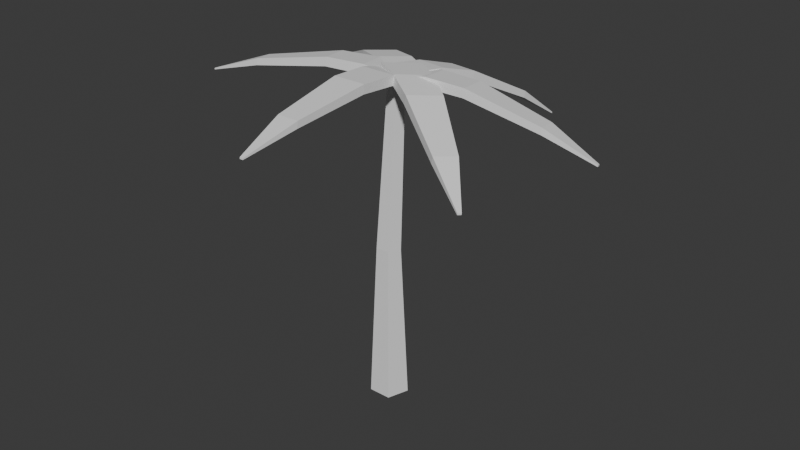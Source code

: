 # Source: PALM_TREE.blend  (saved by Blender 4.0.36; exported with 4.5.12 LTS)
import bpy
from mathutils import Matrix  # noqa: F401  (used for matrix-valued properties, if any)

bpy.ops.wm.read_factory_settings(use_empty=True)
scene = bpy.context.scene
scene.name = 'Scene'

# ---- collections
col_collection = bpy.data.collections.new('Collection'); scene.collection.children.link(col_collection)

# ---- world
world_world = bpy.data.worlds.new('World'); scene.world = world_world
world_world.use_nodes = True; world_world.node_tree.nodes.clear()
_N = world_world.node_tree.nodes; _L = world_world.node_tree.links
n0 = _N.new('ShaderNodeOutputWorld'); n0.name = 'World Output'; n0.location = (300, 300)
n1 = _N.new('ShaderNodeBackground'); n1.name = 'Background'; n1.location = (10, 300)
n1.inputs[0].default_value = (0.05088, 0.05088, 0.05088, 1.0)
_L.new(n1.outputs[0], n0.inputs[0])
n0.is_active_output = True
world_world.color = (0.05088, 0.05088, 0.05088)
world_world.use_sun_shadow = False
world_world.sun_shadow_jitter_overblur = 0.0

# ---- meshes
me_circle = bpy.data.meshes.new('Circle')
me_circle.from_pydata([(0.0, 1.0, 0.0), (-0.9511, 0.309, 0.0), (-0.5878, -0.809, 0.0), (0.5878, -0.809, 0.0), (0.9511, 0.309, 0.0), (2.594e-09, 0.6186, 8.158), (-0.5922, 0.1912, 8.206), (-0.366, -0.5005, 8.285), (0.366, -0.5005, 8.285), (0.5922, 0.1912, 8.206), (1.773e-09, 1.027, 16.81), (-0.4048, 0.7384, 16.87), (-0.2502, 0.2721, 16.97), (0.2502, 0.2721, 16.97), (0.4048, 0.7384, 16.87)], [], [(1, 0, 4, 3, 2), (9, 5, 10, 14), (2, 3, 8, 7), (0, 1, 6, 5), (3, 4, 9, 8), (1, 2, 7, 6), (4, 0, 5, 9), (11, 12, 13, 14, 10), (7, 8, 13, 12), (5, 6, 11, 10), (8, 9, 14, 13), (6, 7, 12, 11)])
_uv = me_circle.uv_layers.new(name='UVMap')
_uv.uv.foreach_set('vector', [0.0, 0.0, 0.0, 0.0, 0.0, 0.0, 0.0, 0.0, 0.0, 0.0, 0.0, 0.0, 0.0, 0.0, 0.0, 0.0, 0.0, 0.0, 0.0, 0.0, 0.0, 0.0, 0.0, 0.0, 0.0, 0.0, 0.0, 0.0, 0.0, 0.0, 0.0, 0.0, 0.0, 0.0, 0.0, 0.0, 0.0, 0.0, 0.0, 0.0, 0.0, 0.0, 0.0, 0.0, 0.0, 0.0, 0.0, 0.0, 0.0, 0.0, 0.0, 0.0, 0.0, 0.0, 0.0, 0.0, 0.0, 0.0, 0.0, 0.0, 0.0, 0.0, 0.0, 0.0, 0.0, 0.0, 0.0, 0.0, 0.0, 0.0, 0.0, 0.0, 0.0, 0.0, 0.0, 0.0, 0.0, 0.0, 0.0, 0.0, 0.0, 0.0, 0.0, 0.0, 0.0, 0.0, 0.0, 0.0, 0.0, 0.0, 0.0, 0.0, 0.0, 0.0, 0.0, 0.0, 0.0, 0.0, 0.0, 0.0])
me_circle.update()
me_cube_001 = bpy.data.meshes.new('Cube.001')
me_cube_001.from_pydata([(-0.8597, -1.908, -0.3312), (-0.8597, -1.908, 0.1263), (-1.0, 1.908, -0.4745), (-1.0, 1.908, 0.06766), (0.8597, -1.908, -0.3312), (0.8597, -1.908, 0.1263), (1.0, 1.908, -0.4745), (1.0, 1.908, 0.06766), (-0.5665, -5.604, -1.281), (-0.5665, -5.604, -0.938), (0.5665, -5.604, -1.281), (0.5665, -5.604, -0.938), (-0.0909, -8.144, -2.239), (-0.0909, -8.144, -2.163), (0.0909, -8.144, -2.239), (0.0909, -8.144, -2.163), (-0.9298, 0.0, -0.2053), (-0.9298, 0.0, 0.2782), (0.9298, 0.0, -0.2053), (0.9298, 0.0, 0.2782)], [], [(16, 17, 3, 2), (2, 3, 7, 6), (18, 19, 5, 4), (5, 1, 9, 11), (16, 18, 4, 0), (19, 17, 1, 5), (8, 10, 14, 12), (4, 5, 11, 10), (1, 0, 8, 9), (0, 4, 10, 8), (14, 15, 13, 12), (9, 8, 12, 13), (11, 9, 13, 15), (10, 11, 15, 14), (7, 3, 17, 19), (2, 6, 18, 16), (6, 7, 19, 18), (0, 1, 17, 16)])
_uv = me_cube_001.uv_layers.new(name='UVMap')
_uv.uv.foreach_set('vector', [0.375, 0.125, 0.625, 0.125, 0.625, 0.25, 0.375, 0.25, 0.375, 0.25, 0.625, 0.25, 0.625, 0.5, 0.375, 0.5, 0.375, 0.625, 0.625, 0.625, 0.625, 0.75, 0.375, 0.75, 0.625, 0.75, 0.875, 0.75, 0.875, 0.75, 0.625, 0.75, 0.125, 0.625, 0.375, 0.625, 0.375, 0.75, 0.125, 0.75, 0.625, 0.625, 0.875, 0.625, 0.875, 0.75, 0.625, 0.75, 0.125, 0.75, 0.375, 0.75, 0.375, 0.75, 0.125, 0.75, 0.375, 0.75, 0.625, 0.75, 0.625, 0.75, 0.375, 0.75, 0.625, 0.0, 0.375, 0.0, 0.375, 0.0, 0.625, 0.0, 0.125, 0.75, 0.375, 0.75, 0.375, 0.75, 0.125, 0.75, 0.375, 0.75, 0.625, 0.75, 0.625, 1.0, 0.375, 1.0, 0.625, 0.0, 0.375, 0.0, 0.375, 0.0, 0.625, 0.0, 0.625, 0.75, 0.875, 0.75, 0.875, 0.75, 0.625, 0.75, 0.375, 0.75, 0.625, 0.75, 0.625, 0.75, 0.375, 0.75, 0.625, 0.5, 0.875, 0.5, 0.875, 0.625, 0.625, 0.625, 0.125, 0.5, 0.375, 0.5, 0.375, 0.625, 0.125, 0.625, 0.375, 0.5, 0.625, 0.5, 0.625, 0.625, 0.375, 0.625, 0.375, 0.0, 0.625, 0.0, 0.625, 0.125, 0.375, 0.125])
me_cube_001.update()
me_cube_002 = bpy.data.meshes.new('Cube.002')
me_cube_002.from_pydata([(-0.8597, -1.908, -0.3312), (-0.8597, -1.908, 0.1263), (-1.0, 1.908, -0.4745), (-1.0, 1.908, 0.06766), (0.8597, -1.908, -0.3312), (0.8597, -1.908, 0.1263), (1.0, 1.908, -0.4745), (1.0, 1.908, 0.06766), (-0.5665, -5.604, -1.281), (-0.5665, -5.604, -0.938), (0.5665, -5.604, -1.281), (0.5665, -5.604, -0.938), (-0.0909, -8.144, -2.239), (-0.0909, -8.144, -2.163), (0.0909, -8.144, -2.239), (0.0909, -8.144, -2.163), (-0.9298, 0.0, -0.2053), (-0.9298, 0.0, 0.2782), (0.9298, 0.0, -0.2053), (0.9298, 0.0, 0.2782)], [], [(16, 17, 3, 2), (2, 3, 7, 6), (18, 19, 5, 4), (5, 1, 9, 11), (16, 18, 4, 0), (19, 17, 1, 5), (8, 10, 14, 12), (4, 5, 11, 10), (1, 0, 8, 9), (0, 4, 10, 8), (14, 15, 13, 12), (9, 8, 12, 13), (11, 9, 13, 15), (10, 11, 15, 14), (7, 3, 17, 19), (2, 6, 18, 16), (6, 7, 19, 18), (0, 1, 17, 16)])
_uv = me_cube_002.uv_layers.new(name='UVMap')
_uv.uv.foreach_set('vector', [0.375, 0.125, 0.625, 0.125, 0.625, 0.25, 0.375, 0.25, 0.375, 0.25, 0.625, 0.25, 0.625, 0.5, 0.375, 0.5, 0.375, 0.625, 0.625, 0.625, 0.625, 0.75, 0.375, 0.75, 0.625, 0.75, 0.875, 0.75, 0.875, 0.75, 0.625, 0.75, 0.125, 0.625, 0.375, 0.625, 0.375, 0.75, 0.125, 0.75, 0.625, 0.625, 0.875, 0.625, 0.875, 0.75, 0.625, 0.75, 0.125, 0.75, 0.375, 0.75, 0.375, 0.75, 0.125, 0.75, 0.375, 0.75, 0.625, 0.75, 0.625, 0.75, 0.375, 0.75, 0.625, 0.0, 0.375, 0.0, 0.375, 0.0, 0.625, 0.0, 0.125, 0.75, 0.375, 0.75, 0.375, 0.75, 0.125, 0.75, 0.375, 0.75, 0.625, 0.75, 0.625, 1.0, 0.375, 1.0, 0.625, 0.0, 0.375, 0.0, 0.375, 0.0, 0.625, 0.0, 0.625, 0.75, 0.875, 0.75, 0.875, 0.75, 0.625, 0.75, 0.375, 0.75, 0.625, 0.75, 0.625, 0.75, 0.375, 0.75, 0.625, 0.5, 0.875, 0.5, 0.875, 0.625, 0.625, 0.625, 0.125, 0.5, 0.375, 0.5, 0.375, 0.625, 0.125, 0.625, 0.375, 0.5, 0.625, 0.5, 0.625, 0.625, 0.375, 0.625, 0.375, 0.0, 0.625, 0.0, 0.625, 0.125, 0.375, 0.125])
me_cube_002.update()
me_cube_003 = bpy.data.meshes.new('Cube.003')
me_cube_003.from_pydata([(-0.8597, -1.908, -0.3312), (-0.8597, -1.908, 0.1263), (-1.0, 1.908, -0.4745), (-1.0, 1.908, 0.06766), (0.8597, -1.908, -0.3312), (0.8597, -1.908, 0.1263), (1.0, 1.908, -0.4745), (1.0, 1.908, 0.06766), (-0.5665, -5.604, -1.281), (-0.5665, -5.604, -0.938), (0.5665, -5.604, -1.281), (0.5665, -5.604, -0.938), (-0.0909, -8.144, -2.239), (-0.0909, -8.144, -2.163), (0.0909, -8.144, -2.239), (0.0909, -8.144, -2.163), (-0.9298, 0.0, -0.2053), (-0.9298, 0.0, 0.2782), (0.9298, 0.0, -0.2053), (0.9298, 0.0, 0.2782)], [], [(16, 17, 3, 2), (2, 3, 7, 6), (18, 19, 5, 4), (5, 1, 9, 11), (16, 18, 4, 0), (19, 17, 1, 5), (8, 10, 14, 12), (4, 5, 11, 10), (1, 0, 8, 9), (0, 4, 10, 8), (14, 15, 13, 12), (9, 8, 12, 13), (11, 9, 13, 15), (10, 11, 15, 14), (7, 3, 17, 19), (2, 6, 18, 16), (6, 7, 19, 18), (0, 1, 17, 16)])
_uv = me_cube_003.uv_layers.new(name='UVMap')
_uv.uv.foreach_set('vector', [0.375, 0.125, 0.625, 0.125, 0.625, 0.25, 0.375, 0.25, 0.375, 0.25, 0.625, 0.25, 0.625, 0.5, 0.375, 0.5, 0.375, 0.625, 0.625, 0.625, 0.625, 0.75, 0.375, 0.75, 0.625, 0.75, 0.875, 0.75, 0.875, 0.75, 0.625, 0.75, 0.125, 0.625, 0.375, 0.625, 0.375, 0.75, 0.125, 0.75, 0.625, 0.625, 0.875, 0.625, 0.875, 0.75, 0.625, 0.75, 0.125, 0.75, 0.375, 0.75, 0.375, 0.75, 0.125, 0.75, 0.375, 0.75, 0.625, 0.75, 0.625, 0.75, 0.375, 0.75, 0.625, 0.0, 0.375, 0.0, 0.375, 0.0, 0.625, 0.0, 0.125, 0.75, 0.375, 0.75, 0.375, 0.75, 0.125, 0.75, 0.375, 0.75, 0.625, 0.75, 0.625, 1.0, 0.375, 1.0, 0.625, 0.0, 0.375, 0.0, 0.375, 0.0, 0.625, 0.0, 0.625, 0.75, 0.875, 0.75, 0.875, 0.75, 0.625, 0.75, 0.375, 0.75, 0.625, 0.75, 0.625, 0.75, 0.375, 0.75, 0.625, 0.5, 0.875, 0.5, 0.875, 0.625, 0.625, 0.625, 0.125, 0.5, 0.375, 0.5, 0.375, 0.625, 0.125, 0.625, 0.375, 0.5, 0.625, 0.5, 0.625, 0.625, 0.375, 0.625, 0.375, 0.0, 0.625, 0.0, 0.625, 0.125, 0.375, 0.125])
me_cube_003.update()
me_cube_004 = bpy.data.meshes.new('Cube.004')
me_cube_004.from_pydata([(-0.8597, -1.908, -0.3312), (-0.8597, -1.908, 0.1263), (-1.0, 1.908, -0.4745), (-1.0, 1.908, 0.06766), (0.8597, -1.908, -0.3312), (0.8597, -1.908, 0.1263), (1.0, 1.908, -0.4745), (1.0, 1.908, 0.06766), (-0.5665, -5.604, -1.281), (-0.5665, -5.604, -0.938), (0.5665, -5.604, -1.281), (0.5665, -5.604, -0.938), (-0.0909, -8.144, -2.239), (-0.0909, -8.144, -2.163), (0.0909, -8.144, -2.239), (0.0909, -8.144, -2.163), (-0.9298, 0.0, -0.2053), (-0.9298, 0.0, 0.2782), (0.9298, 0.0, -0.2053), (0.9298, 0.0, 0.2782)], [], [(16, 17, 3, 2), (2, 3, 7, 6), (18, 19, 5, 4), (5, 1, 9, 11), (16, 18, 4, 0), (19, 17, 1, 5), (8, 10, 14, 12), (4, 5, 11, 10), (1, 0, 8, 9), (0, 4, 10, 8), (14, 15, 13, 12), (9, 8, 12, 13), (11, 9, 13, 15), (10, 11, 15, 14), (7, 3, 17, 19), (2, 6, 18, 16), (6, 7, 19, 18), (0, 1, 17, 16)])
_uv = me_cube_004.uv_layers.new(name='UVMap')
_uv.uv.foreach_set('vector', [0.375, 0.125, 0.625, 0.125, 0.625, 0.25, 0.375, 0.25, 0.375, 0.25, 0.625, 0.25, 0.625, 0.5, 0.375, 0.5, 0.375, 0.625, 0.625, 0.625, 0.625, 0.75, 0.375, 0.75, 0.625, 0.75, 0.875, 0.75, 0.875, 0.75, 0.625, 0.75, 0.125, 0.625, 0.375, 0.625, 0.375, 0.75, 0.125, 0.75, 0.625, 0.625, 0.875, 0.625, 0.875, 0.75, 0.625, 0.75, 0.125, 0.75, 0.375, 0.75, 0.375, 0.75, 0.125, 0.75, 0.375, 0.75, 0.625, 0.75, 0.625, 0.75, 0.375, 0.75, 0.625, 0.0, 0.375, 0.0, 0.375, 0.0, 0.625, 0.0, 0.125, 0.75, 0.375, 0.75, 0.375, 0.75, 0.125, 0.75, 0.375, 0.75, 0.625, 0.75, 0.625, 1.0, 0.375, 1.0, 0.625, 0.0, 0.375, 0.0, 0.375, 0.0, 0.625, 0.0, 0.625, 0.75, 0.875, 0.75, 0.875, 0.75, 0.625, 0.75, 0.375, 0.75, 0.625, 0.75, 0.625, 0.75, 0.375, 0.75, 0.625, 0.5, 0.875, 0.5, 0.875, 0.625, 0.625, 0.625, 0.125, 0.5, 0.375, 0.5, 0.375, 0.625, 0.125, 0.625, 0.375, 0.5, 0.625, 0.5, 0.625, 0.625, 0.375, 0.625, 0.375, 0.0, 0.625, 0.0, 0.625, 0.125, 0.375, 0.125])
me_cube_004.update()
me_cube_005 = bpy.data.meshes.new('Cube.005')
me_cube_005.from_pydata([(-0.8597, -1.908, -0.3312), (-0.8597, -1.908, 0.1263), (-1.0, 1.908, -0.4745), (-1.0, 1.908, 0.06766), (0.8597, -1.908, -0.3312), (0.8597, -1.908, 0.1263), (1.0, 1.908, -0.4745), (1.0, 1.908, 0.06766), (-0.5665, -5.604, -1.281), (-0.5665, -5.604, -0.938), (0.5665, -5.604, -1.281), (0.5665, -5.604, -0.938), (-0.0909, -8.144, -2.239), (-0.0909, -8.144, -2.163), (0.0909, -8.144, -2.239), (0.0909, -8.144, -2.163), (-0.9298, 0.0, -0.2053), (-0.9298, 0.0, 0.2782), (0.9298, 0.0, -0.2053), (0.9298, 0.0, 0.2782)], [], [(16, 17, 3, 2), (2, 3, 7, 6), (18, 19, 5, 4), (5, 1, 9, 11), (16, 18, 4, 0), (19, 17, 1, 5), (8, 10, 14, 12), (4, 5, 11, 10), (1, 0, 8, 9), (0, 4, 10, 8), (14, 15, 13, 12), (9, 8, 12, 13), (11, 9, 13, 15), (10, 11, 15, 14), (7, 3, 17, 19), (2, 6, 18, 16), (6, 7, 19, 18), (0, 1, 17, 16)])
_uv = me_cube_005.uv_layers.new(name='UVMap')
_uv.uv.foreach_set('vector', [0.375, 0.125, 0.625, 0.125, 0.625, 0.25, 0.375, 0.25, 0.375, 0.25, 0.625, 0.25, 0.625, 0.5, 0.375, 0.5, 0.375, 0.625, 0.625, 0.625, 0.625, 0.75, 0.375, 0.75, 0.625, 0.75, 0.875, 0.75, 0.875, 0.75, 0.625, 0.75, 0.125, 0.625, 0.375, 0.625, 0.375, 0.75, 0.125, 0.75, 0.625, 0.625, 0.875, 0.625, 0.875, 0.75, 0.625, 0.75, 0.125, 0.75, 0.375, 0.75, 0.375, 0.75, 0.125, 0.75, 0.375, 0.75, 0.625, 0.75, 0.625, 0.75, 0.375, 0.75, 0.625, 0.0, 0.375, 0.0, 0.375, 0.0, 0.625, 0.0, 0.125, 0.75, 0.375, 0.75, 0.375, 0.75, 0.125, 0.75, 0.375, 0.75, 0.625, 0.75, 0.625, 1.0, 0.375, 1.0, 0.625, 0.0, 0.375, 0.0, 0.375, 0.0, 0.625, 0.0, 0.625, 0.75, 0.875, 0.75, 0.875, 0.75, 0.625, 0.75, 0.375, 0.75, 0.625, 0.75, 0.625, 0.75, 0.375, 0.75, 0.625, 0.5, 0.875, 0.5, 0.875, 0.625, 0.625, 0.625, 0.125, 0.5, 0.375, 0.5, 0.375, 0.625, 0.125, 0.625, 0.375, 0.5, 0.625, 0.5, 0.625, 0.625, 0.375, 0.625, 0.375, 0.0, 0.625, 0.0, 0.625, 0.125, 0.375, 0.125])
me_cube_005.update()
me_cube_006 = bpy.data.meshes.new('Cube.006')
me_cube_006.from_pydata([(-0.8597, -1.908, -0.3312), (-0.8597, -1.908, 0.1263), (-1.0, 1.908, -0.4745), (-1.0, 1.908, 0.06766), (0.8597, -1.908, -0.3312), (0.8597, -1.908, 0.1263), (1.0, 1.908, -0.4745), (1.0, 1.908, 0.06766), (-0.5665, -5.604, -1.281), (-0.5665, -5.604, -0.938), (0.5665, -5.604, -1.281), (0.5665, -5.604, -0.938), (-0.0909, -8.144, -2.239), (-0.0909, -8.144, -2.163), (0.0909, -8.144, -2.239), (0.0909, -8.144, -2.163), (-0.9298, 0.0, -0.2053), (-0.9298, 0.0, 0.2782), (0.9298, 0.0, -0.2053), (0.9298, 0.0, 0.2782)], [], [(16, 17, 3, 2), (2, 3, 7, 6), (18, 19, 5, 4), (5, 1, 9, 11), (16, 18, 4, 0), (19, 17, 1, 5), (8, 10, 14, 12), (4, 5, 11, 10), (1, 0, 8, 9), (0, 4, 10, 8), (14, 15, 13, 12), (9, 8, 12, 13), (11, 9, 13, 15), (10, 11, 15, 14), (7, 3, 17, 19), (2, 6, 18, 16), (6, 7, 19, 18), (0, 1, 17, 16)])
_uv = me_cube_006.uv_layers.new(name='UVMap')
_uv.uv.foreach_set('vector', [0.375, 0.125, 0.625, 0.125, 0.625, 0.25, 0.375, 0.25, 0.375, 0.25, 0.625, 0.25, 0.625, 0.5, 0.375, 0.5, 0.375, 0.625, 0.625, 0.625, 0.625, 0.75, 0.375, 0.75, 0.625, 0.75, 0.875, 0.75, 0.875, 0.75, 0.625, 0.75, 0.125, 0.625, 0.375, 0.625, 0.375, 0.75, 0.125, 0.75, 0.625, 0.625, 0.875, 0.625, 0.875, 0.75, 0.625, 0.75, 0.125, 0.75, 0.375, 0.75, 0.375, 0.75, 0.125, 0.75, 0.375, 0.75, 0.625, 0.75, 0.625, 0.75, 0.375, 0.75, 0.625, 0.0, 0.375, 0.0, 0.375, 0.0, 0.625, 0.0, 0.125, 0.75, 0.375, 0.75, 0.375, 0.75, 0.125, 0.75, 0.375, 0.75, 0.625, 0.75, 0.625, 1.0, 0.375, 1.0, 0.625, 0.0, 0.375, 0.0, 0.375, 0.0, 0.625, 0.0, 0.625, 0.75, 0.875, 0.75, 0.875, 0.75, 0.625, 0.75, 0.375, 0.75, 0.625, 0.75, 0.625, 0.75, 0.375, 0.75, 0.625, 0.5, 0.875, 0.5, 0.875, 0.625, 0.625, 0.625, 0.125, 0.5, 0.375, 0.5, 0.375, 0.625, 0.125, 0.625, 0.375, 0.5, 0.625, 0.5, 0.625, 0.625, 0.375, 0.625, 0.375, 0.0, 0.625, 0.0, 0.625, 0.125, 0.375, 0.125])
me_cube_006.update()

# ---- objects
ob_circle = bpy.data.objects.new('Circle', me_circle)
ob_cube = bpy.data.objects.new('Cube', me_cube_001)
ob_cube_001 = bpy.data.objects.new('Cube.001', me_cube_002)
ob_cube_002 = bpy.data.objects.new('Cube.002', me_cube_003)
ob_cube_003 = bpy.data.objects.new('Cube.003', me_cube_004)
ob_cube_004 = bpy.data.objects.new('Cube.004', me_cube_005)
ob_cube_005 = bpy.data.objects.new('Cube.005', me_cube_006)

# ---- transforms, parenting, visibility, modifiers, constraints
ob_circle.location = (3.015e-32, -0.6114, 0.0)
ob_cube.location = (0.04703, -1.38, 17.2)
ob_cube.rotation_euler = (-0.1253, 2.776e-17, -1.742e-18)
ob_cube_001.location = (-1.411, -0.1665, 17.05)
ob_cube_001.rotation_euler = (-0.1204, -0.1202, -1.281)
ob_cube_002.location = (-1.387, 1.35, 16.86)
ob_cube_002.rotation_euler = (0.06415, -0.1077, -2.109)
ob_cube_003.location = (1.787, 0.4634, 16.97)
ob_cube_003.rotation_euler = (0.02306, 0.1232, -4.527)
ob_cube_004.location = (0.555, 1.793, 16.8)
ob_cube_004.rotation_euler = (0.1964, 0.06654, -3.401)
ob_cube_005.location = (1.368, -0.5398, 17.09)
ob_cube_005.rotation_euler = (0.07313, 0.1159, -5.323)

# ---- collection membership
col_collection.objects.link(ob_circle)
col_collection.objects.link(ob_cube)
col_collection.objects.link(ob_cube_001)
col_collection.objects.link(ob_cube_002)
col_collection.objects.link(ob_cube_003)
col_collection.objects.link(ob_cube_004)
col_collection.objects.link(ob_cube_005)

# ---- scene / render settings (as saved in the file)
scene.frame_start = 1; scene.frame_end = 250; scene.frame_set(1)
scene.render.engine = 'BLENDER_EEVEE_NEXT'
scene.cycles.sampling_pattern = 'TABULATED_SOBOL'
bpy.context.view_layer.update()

# ---- added for rendering (the .blend has no active camera and no usable light): camera, sun
cam_auto = bpy.data.cameras.new('AutoCamera')
cam_auto.lens = 50.0
cam_auto.sensor_width = 36.0
cam_auto.clip_end = 1000.0
ob_auto_camera = bpy.data.objects.new('AutoCamera', cam_auto)
scene.collection.objects.link(ob_auto_camera)
ob_auto_camera.location = (30.9759, -36.9499, 33.9004)
ob_auto_camera.rotation_euler = (1.09748, -7.21219e-08, 0.694738)
scene.camera = ob_auto_camera
light_auto_sun = bpy.data.lights.new('AutoSun', 'SUN')
light_auto_sun.energy = 3.0
light_auto_sun.angle = 0.0523599
ob_auto_sun = bpy.data.objects.new('AutoSun', light_auto_sun)
scene.collection.objects.link(ob_auto_sun)
ob_auto_sun.rotation_euler = (0.872665, 0.174533, 0.523599)
bpy.context.view_layer.update()

